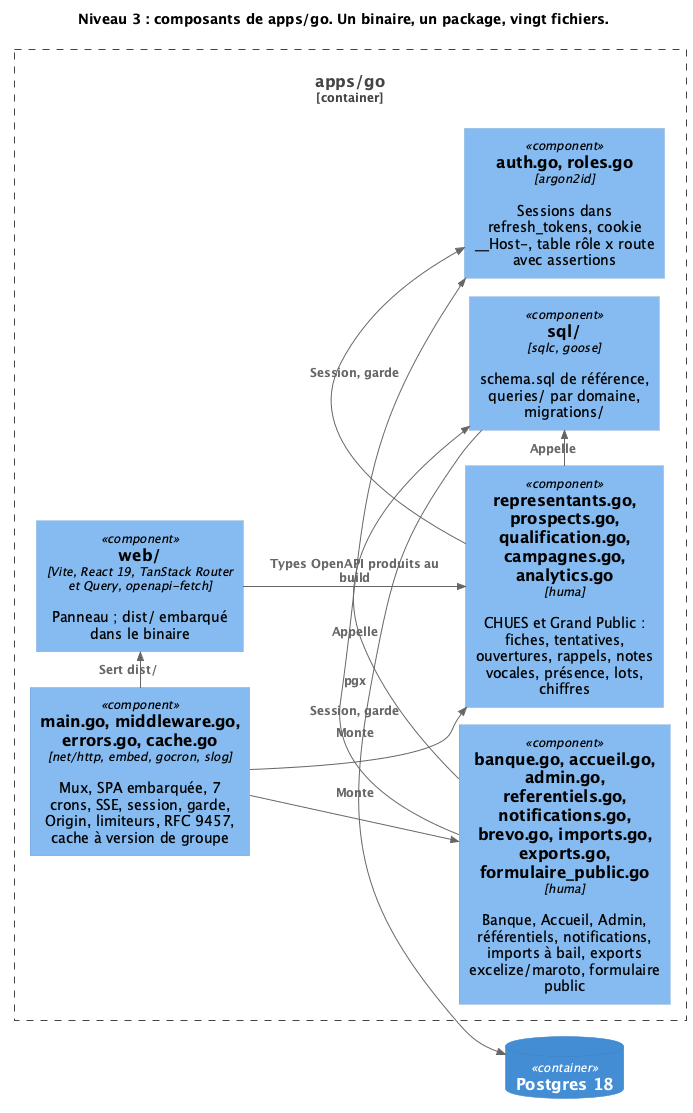

The diagram above was rendered by PlantUML. Its source (embedded in the PNG):
@startuml 03-composants-go
!pragma layout smetana
!include https://raw.githubusercontent.com/plantuml-stdlib/C4-PlantUML/master/C4_Component.puml
LAYOUT_LEFT_RIGHT()
title Niveau 3 : composants de apps/go. Un binaire, un package, vingt fichiers.

Container_Boundary(go, "apps/go") {
  Component(main, "main.go, middleware.go, errors.go, cache.go", "net/http, embed, gocron, slog", "Mux, SPA embarquée, 7 crons, SSE, session, garde, Origin, limiteurs, RFC 9457, cache à version de groupe")
  Component(auth, "auth.go, roles.go", "argon2id", "Sessions dans refresh_tokens, cookie __Host-, table rôle x route avec assertions")
  Component(chues, "representants.go, prospects.go, qualification.go, campagnes.go, analytics.go", "huma", "CHUES et Grand Public : fiches, tentatives, ouvertures, rappels, notes vocales, présence, lots, chiffres")
  Component(autres, "banque.go, accueil.go, admin.go, referentiels.go, notifications.go, brevo.go, imports.go, exports.go, formulaire_public.go", "huma", "Banque, Accueil, Admin, référentiels, notifications, imports à bail, exports excelize/maroto, formulaire public")
  Component(sql, "sql/", "sqlc, goose", "schema.sql de référence, queries/ par domaine, migrations/")
  Component(web, "web/", "Vite, React 19, TanStack Router et Query, openapi-fetch", "Panneau ; dist/ embarqué dans le binaire")
}

ContainerDb(pg, "Postgres 18")

Rel_R(main, chues, "Monte")
Rel_R(main, autres, "Monte")
Rel_R(main, web, "Sert dist/")
Rel_R(chues, auth, "Session, garde")
Rel_R(autres, auth, "Session, garde")
Rel_R(chues, sql, "Appelle")
Rel_R(autres, sql, "Appelle")
Rel_D(web, chues, "Types OpenAPI produits au build")
Rel_R(sql, pg, "pgx")
@enduml